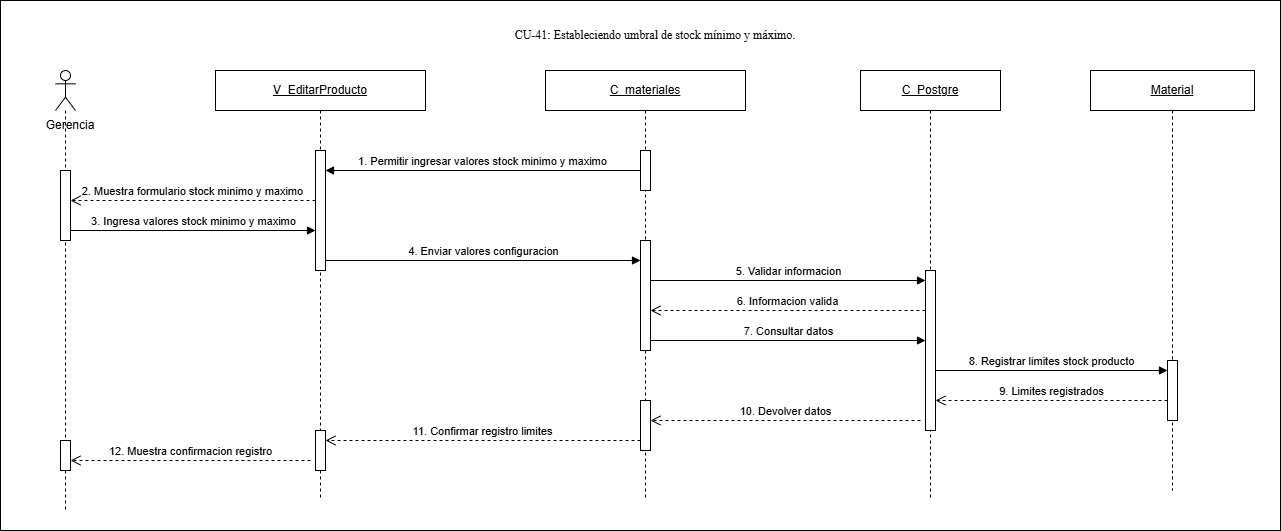

The diagram above was exported from draw.io. Its source (the exported page's mxGraphModel, read from the mxfile embedded in the PNG):
<mxGraphModel dx="1336" dy="791" grid="1" gridSize="10" guides="1" tooltips="1" connect="1" arrows="1" fold="1" page="1" pageScale="1" pageWidth="827" pageHeight="1169" math="0" shadow="0">
  <root>
    <mxCell id="0" />
    <mxCell id="1" parent="0" />
    <mxCell id="gMjL2JMcnPYDGuvwqbfd-20" parent="1" style="rounded=0;whiteSpace=wrap;html=1;" value="" vertex="1">
      <mxGeometry height="530" width="1280" x="160" y="60" as="geometry" />
    </mxCell>
    <mxCell id="gMjL2JMcnPYDGuvwqbfd-1" parent="1" style="shape=umlLifeline;perimeter=lifelinePerimeter;whiteSpace=wrap;html=1;container=1;dropTarget=0;collapsible=0;recursiveResize=0;outlineConnect=0;portConstraint=eastwest;participant=umlActor;newEdgeStyle={&quot;curved&quot;:0,&quot;rounded&quot;:0};" value="" vertex="1">
      <mxGeometry height="440" width="20" x="215" y="130" as="geometry" />
    </mxCell>
    <mxCell id="gMjL2JMcnPYDGuvwqbfd-2" parent="gMjL2JMcnPYDGuvwqbfd-1" style="html=1;points=[[0,0,0,0,5],[0,1,0,0,-5],[1,0,0,0,5],[1,1,0,0,-5]];perimeter=orthogonalPerimeter;outlineConnect=0;targetShapes=umlLifeline;portConstraint=eastwest;newEdgeStyle={&quot;curved&quot;:0,&quot;rounded&quot;:0};" value="" vertex="1">
      <mxGeometry height="70" width="10" x="5" y="100" as="geometry" />
    </mxCell>
    <mxCell id="vINRU13AVBPIdDXZOFu8-14" parent="gMjL2JMcnPYDGuvwqbfd-1" style="html=1;points=[[0,0,0,0,5],[0,1,0,0,-5],[1,0,0,0,5],[1,1,0,0,-5]];perimeter=orthogonalPerimeter;outlineConnect=0;targetShapes=umlLifeline;portConstraint=eastwest;newEdgeStyle={&quot;curved&quot;:0,&quot;rounded&quot;:0};" value="" vertex="1">
      <mxGeometry height="30" width="10" x="5" y="370" as="geometry" />
    </mxCell>
    <mxCell id="gMjL2JMcnPYDGuvwqbfd-3" parent="1" style="text;html=1;whiteSpace=wrap;strokeColor=none;fillColor=none;align=center;verticalAlign=middle;rounded=0;" value="Gerencia" vertex="1">
      <mxGeometry height="30" width="80" x="190" y="170" as="geometry" />
    </mxCell>
    <mxCell id="gMjL2JMcnPYDGuvwqbfd-4" parent="1" style="shape=umlLifeline;perimeter=lifelinePerimeter;whiteSpace=wrap;html=1;container=1;dropTarget=0;collapsible=0;recursiveResize=0;outlineConnect=0;portConstraint=eastwest;newEdgeStyle={&quot;curved&quot;:0,&quot;rounded&quot;:0};" value="&lt;u&gt;V_EditarProducto&lt;/u&gt;" vertex="1">
      <mxGeometry height="430" width="210" x="375" y="130" as="geometry" />
    </mxCell>
    <mxCell id="gMjL2JMcnPYDGuvwqbfd-5" parent="gMjL2JMcnPYDGuvwqbfd-4" style="html=1;points=[[0,0,0,0,5],[0,1,0,0,-5],[1,0,0,0,5],[1,1,0,0,-5]];perimeter=orthogonalPerimeter;outlineConnect=0;targetShapes=umlLifeline;portConstraint=eastwest;newEdgeStyle={&quot;curved&quot;:0,&quot;rounded&quot;:0};" value="" vertex="1">
      <mxGeometry height="120" width="10" x="100" y="80" as="geometry" />
    </mxCell>
    <mxCell id="vINRU13AVBPIdDXZOFu8-11" parent="gMjL2JMcnPYDGuvwqbfd-4" style="html=1;points=[[0,0,0,0,5],[0,1,0,0,-5],[1,0,0,0,5],[1,1,0,0,-5]];perimeter=orthogonalPerimeter;outlineConnect=0;targetShapes=umlLifeline;portConstraint=eastwest;newEdgeStyle={&quot;curved&quot;:0,&quot;rounded&quot;:0};" value="" vertex="1">
      <mxGeometry height="40" width="10" x="100" y="360" as="geometry" />
    </mxCell>
    <mxCell id="gMjL2JMcnPYDGuvwqbfd-6" parent="1" style="shape=umlLifeline;perimeter=lifelinePerimeter;whiteSpace=wrap;html=1;container=1;dropTarget=0;collapsible=0;recursiveResize=0;outlineConnect=0;portConstraint=eastwest;newEdgeStyle={&quot;curved&quot;:0,&quot;rounded&quot;:0};" value="&lt;u&gt;C_materiales&lt;/u&gt;" vertex="1">
      <mxGeometry height="430" width="200" x="705" y="130" as="geometry" />
    </mxCell>
    <mxCell id="vINRU13AVBPIdDXZOFu8-3" parent="gMjL2JMcnPYDGuvwqbfd-6" style="html=1;points=[[0,0,0,0,5],[0,1,0,0,-5],[1,0,0,0,5],[1,1,0,0,-5]];perimeter=orthogonalPerimeter;outlineConnect=0;targetShapes=umlLifeline;portConstraint=eastwest;newEdgeStyle={&quot;curved&quot;:0,&quot;rounded&quot;:0};" value="" vertex="1">
      <mxGeometry height="40" width="10" x="95" y="80" as="geometry" />
    </mxCell>
    <mxCell id="vINRU13AVBPIdDXZOFu8-10" parent="gMjL2JMcnPYDGuvwqbfd-6" style="html=1;points=[[0,0,0,0,5],[0,1,0,0,-5],[1,0,0,0,5],[1,1,0,0,-5]];perimeter=orthogonalPerimeter;outlineConnect=0;targetShapes=umlLifeline;portConstraint=eastwest;newEdgeStyle={&quot;curved&quot;:0,&quot;rounded&quot;:0};" value="" vertex="1">
      <mxGeometry height="50" width="10" x="95" y="330" as="geometry" />
    </mxCell>
    <mxCell id="YhIHKF7Ak-r2xAKTUt0o-1" parent="gMjL2JMcnPYDGuvwqbfd-6" style="html=1;points=[[0,0,0,0,5],[0,1,0,0,-5],[1,0,0,0,5],[1,1,0,0,-5]];perimeter=orthogonalPerimeter;outlineConnect=0;targetShapes=umlLifeline;portConstraint=eastwest;newEdgeStyle={&quot;curved&quot;:0,&quot;rounded&quot;:0};" value="" vertex="1">
      <mxGeometry height="110" width="10" x="95" y="170" as="geometry" />
    </mxCell>
    <mxCell id="gMjL2JMcnPYDGuvwqbfd-8" parent="1" style="shape=umlLifeline;perimeter=lifelinePerimeter;whiteSpace=wrap;html=1;container=1;dropTarget=0;collapsible=0;recursiveResize=0;outlineConnect=0;portConstraint=eastwest;newEdgeStyle={&quot;curved&quot;:0,&quot;rounded&quot;:0};" value="&lt;u&gt;Material&lt;/u&gt;" vertex="1">
      <mxGeometry height="420" width="164" x="1250" y="130" as="geometry" />
    </mxCell>
    <mxCell id="gMjL2JMcnPYDGuvwqbfd-9" parent="gMjL2JMcnPYDGuvwqbfd-8" style="html=1;points=[[0,0,0,0,5],[0,1,0,0,-5],[1,0,0,0,5],[1,1,0,0,-5]];perimeter=orthogonalPerimeter;outlineConnect=0;targetShapes=umlLifeline;portConstraint=eastwest;newEdgeStyle={&quot;curved&quot;:0,&quot;rounded&quot;:0};" value="" vertex="1">
      <mxGeometry height="60" width="10" x="77" y="290" as="geometry" />
    </mxCell>
    <mxCell id="gMjL2JMcnPYDGuvwqbfd-10" edge="1" parent="1" style="html=1;verticalAlign=bottom;endArrow=block;curved=0;rounded=0;" value="1. Permitir ingresar valores stock minimo y maximo">
      <mxGeometry relative="1" width="80" as="geometry">
        <mxPoint x="800" y="230" as="sourcePoint" />
        <mxPoint x="485" y="230" as="targetPoint" />
      </mxGeometry>
    </mxCell>
    <mxCell id="gMjL2JMcnPYDGuvwqbfd-11" edge="1" parent="1" style="html=1;verticalAlign=bottom;endArrow=open;dashed=1;endSize=8;curved=0;rounded=0;" target="gMjL2JMcnPYDGuvwqbfd-2" value="2. Muestra formulario stock minimo y maximo">
      <mxGeometry relative="1" as="geometry">
        <mxPoint x="475" y="260" as="sourcePoint" />
        <mxPoint x="245" y="260" as="targetPoint" />
      </mxGeometry>
    </mxCell>
    <mxCell id="gMjL2JMcnPYDGuvwqbfd-12" edge="1" parent="1" source="gMjL2JMcnPYDGuvwqbfd-2" style="html=1;verticalAlign=bottom;endArrow=block;curved=0;rounded=0;" value="3. Ingresa valores stock minimo y maximo">
      <mxGeometry relative="1" width="80" as="geometry">
        <mxPoint x="245" y="290" as="sourcePoint" />
        <mxPoint x="475" y="290" as="targetPoint" />
      </mxGeometry>
    </mxCell>
    <mxCell id="gMjL2JMcnPYDGuvwqbfd-13" edge="1" parent="1" style="html=1;verticalAlign=bottom;endArrow=block;curved=0;rounded=0;" value="4. Enviar valores configuracion">
      <mxGeometry relative="1" width="80" as="geometry">
        <mxPoint x="485" y="320" as="sourcePoint" />
        <mxPoint x="800" y="320" as="targetPoint" />
      </mxGeometry>
    </mxCell>
    <mxCell id="gMjL2JMcnPYDGuvwqbfd-17" edge="1" parent="1" style="html=1;verticalAlign=bottom;endArrow=open;dashed=1;endSize=8;curved=0;rounded=0;" value="11. Confirmar registro limites">
      <mxGeometry relative="1" as="geometry">
        <mxPoint x="800" y="500" as="sourcePoint" />
        <mxPoint x="485" y="500" as="targetPoint" />
      </mxGeometry>
    </mxCell>
    <mxCell id="gMjL2JMcnPYDGuvwqbfd-18" edge="1" parent="1" style="html=1;verticalAlign=bottom;endArrow=open;dashed=1;endSize=8;curved=0;rounded=0;entryX=1;entryY=0.667;entryDx=0;entryDy=0;entryPerimeter=0;" target="vINRU13AVBPIdDXZOFu8-14" value="12. Muestra confirmacion registro">
      <mxGeometry relative="1" as="geometry">
        <mxPoint x="470" y="520" as="sourcePoint" />
        <mxPoint x="240" y="520" as="targetPoint" />
      </mxGeometry>
    </mxCell>
    <mxCell id="gMjL2JMcnPYDGuvwqbfd-19" parent="1" style="text;html=1;whiteSpace=wrap;strokeColor=none;fillColor=none;align=center;verticalAlign=middle;rounded=0;" value="&lt;span style=&quot;font-family: &amp;quot;Times New Roman&amp;quot;, serif; white-space: pre-wrap; background-color: rgb(255, 255, 255);&quot;&gt;CU-41: Estableciendo umbral de stock mínimo y máximo.&lt;/span&gt;" vertex="1">
      <mxGeometry height="30" width="390" x="620" y="80" as="geometry" />
    </mxCell>
    <mxCell id="vINRU13AVBPIdDXZOFu8-1" parent="1" style="shape=umlLifeline;perimeter=lifelinePerimeter;whiteSpace=wrap;html=1;container=1;dropTarget=0;collapsible=0;recursiveResize=0;outlineConnect=0;portConstraint=eastwest;newEdgeStyle={&quot;curved&quot;:0,&quot;rounded&quot;:0};" value="&lt;u&gt;C_&lt;/u&gt;&lt;u&gt;Postgre&lt;/u&gt;" vertex="1">
      <mxGeometry height="430" width="140" x="1020" y="130" as="geometry" />
    </mxCell>
    <mxCell id="vINRU13AVBPIdDXZOFu8-5" parent="vINRU13AVBPIdDXZOFu8-1" style="html=1;points=[[0,0,0,0,5],[0,1,0,0,-5],[1,0,0,0,5],[1,1,0,0,-5]];perimeter=orthogonalPerimeter;outlineConnect=0;targetShapes=umlLifeline;portConstraint=eastwest;newEdgeStyle={&quot;curved&quot;:0,&quot;rounded&quot;:0};" value="" vertex="1">
      <mxGeometry height="160" width="10" x="65" y="200" as="geometry" />
    </mxCell>
    <mxCell id="gMjL2JMcnPYDGuvwqbfd-16" edge="1" parent="vINRU13AVBPIdDXZOFu8-1" source="gMjL2JMcnPYDGuvwqbfd-9" style="html=1;verticalAlign=bottom;endArrow=open;dashed=1;endSize=8;curved=0;rounded=0;" value="9. Limites registrados">
      <mxGeometry relative="1" as="geometry">
        <mxPoint x="300" y="330" as="sourcePoint" />
        <mxPoint x="75" y="330" as="targetPoint" />
      </mxGeometry>
    </mxCell>
    <mxCell id="vINRU13AVBPIdDXZOFu8-4" edge="1" parent="1" style="html=1;verticalAlign=bottom;endArrow=block;curved=0;rounded=0;" target="vINRU13AVBPIdDXZOFu8-5" value="5. Validar informacion">
      <mxGeometry relative="1" width="80" as="geometry">
        <mxPoint x="810" y="340" as="sourcePoint" />
        <mxPoint x="1080" y="340" as="targetPoint" />
      </mxGeometry>
    </mxCell>
    <mxCell id="vINRU13AVBPIdDXZOFu8-6" edge="1" parent="1" source="vINRU13AVBPIdDXZOFu8-5" style="html=1;verticalAlign=bottom;endArrow=open;dashed=1;endSize=8;curved=0;rounded=0;" value="6. Informacion valida">
      <mxGeometry relative="1" as="geometry">
        <mxPoint x="1080" y="370" as="sourcePoint" />
        <mxPoint x="810" y="370" as="targetPoint" />
      </mxGeometry>
    </mxCell>
    <mxCell id="vINRU13AVBPIdDXZOFu8-8" edge="1" parent="1" style="html=1;verticalAlign=bottom;endArrow=block;curved=0;rounded=0;" target="vINRU13AVBPIdDXZOFu8-5" value="7. Consultar datos">
      <mxGeometry relative="1" width="80" as="geometry">
        <mxPoint x="810" y="400" as="sourcePoint" />
        <mxPoint x="1080" y="400" as="targetPoint" />
      </mxGeometry>
    </mxCell>
    <mxCell id="gMjL2JMcnPYDGuvwqbfd-15" edge="1" parent="1" style="html=1;verticalAlign=bottom;endArrow=block;curved=0;rounded=0;" target="gMjL2JMcnPYDGuvwqbfd-9" value="8. Registrar limites stock producto">
      <mxGeometry relative="1" width="80" as="geometry">
        <mxPoint x="1095" y="430" as="sourcePoint" />
        <mxPoint x="1320" y="430" as="targetPoint" />
      </mxGeometry>
    </mxCell>
    <mxCell id="vINRU13AVBPIdDXZOFu8-9" edge="1" parent="1" style="html=1;verticalAlign=bottom;endArrow=open;dashed=1;endSize=8;curved=0;rounded=0;" value="10. Devolver datos">
      <mxGeometry relative="1" as="geometry">
        <mxPoint x="1080" y="480" as="sourcePoint" />
        <mxPoint x="810" y="480" as="targetPoint" />
      </mxGeometry>
    </mxCell>
  </root>
</mxGraphModel>